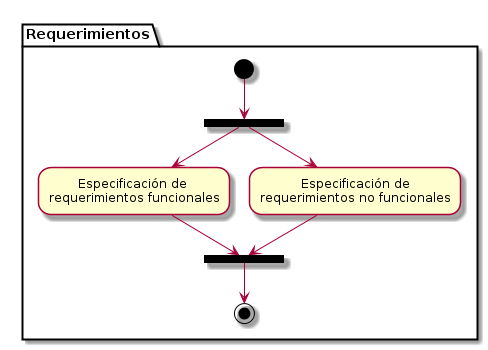

The diagram above was rendered by PlantUML. Its source (embedded in the PNG):
@startuml
partition Requerimientos {
(*) --> ===B1===
--> "Especificación de \nrequerimientos funcionales"
--> ===B2===
===B1=== --> "Especificación de\nrequerimientos no funcionales"
--> ===B2===
--> (*)
}
@enduml